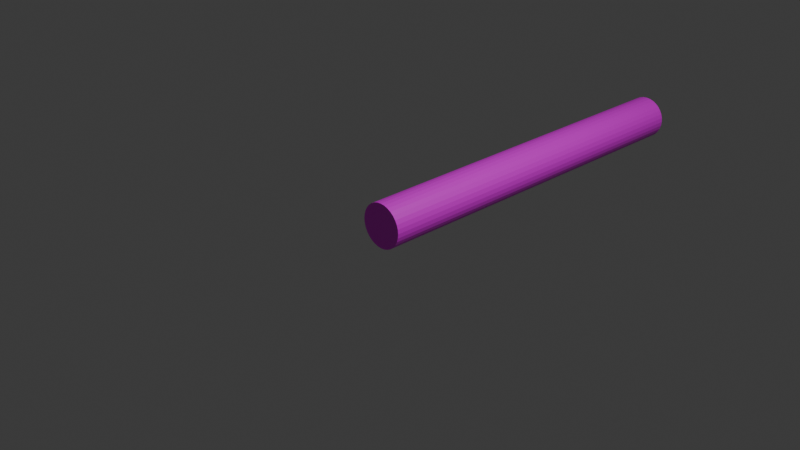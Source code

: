 # Source: Cigarette.blend  (saved by Blender 5.2.44; exported with 4.5.12 LTS)
import bpy
from mathutils import Matrix  # noqa: F401  (used for matrix-valued properties, if any)

bpy.ops.wm.read_factory_settings(use_empty=True)
scene = bpy.context.scene
scene.name = 'Scene'

# ---- collections
col_collection = bpy.data.collections.new('Collection'); scene.collection.children.link(col_collection)

# ---- images (referenced by path relative to the original .blend; pixels are not part of the script)
import os
ASSET_DIR = os.environ.get("B2B_ASSET_DIR", "")  # directory of the original .blend (textures are referenced by path, not embedded)
HERE = os.path.dirname(os.path.abspath(__file__))  # packed textures are extracted next to this script under _unpacked/

def load_image(name, relpath, width, height, colorspace="sRGB"):
    """Load a texture the original file referenced (path relative to the .blend, or extracted next to this script)."""
    p = next((c for c in (os.path.join(HERE, relpath), os.path.join(ASSET_DIR, relpath)) if relpath and os.path.exists(c)), "")
    if p:
        img = bpy.data.images.load(p, check_existing=True)
        img.name = name
    else:  # same state as the original file: an image datablock whose file is absent (Cycles renders it pink)
        img = bpy.data.images.new(name, width, height)
        img.source = "FILE"
        img.filepath = "//" + (relpath or name)
    img.colorspace_settings.name = colorspace
    return img
img_cigarette__1__jpg = load_image('Cigarette_(1).jpg', 'Cigarette_(1).jpg', 1024, 1024, 'sRGB')
img_screenshot_2026_09_06_213053_png = load_image('Screenshot 2026-09-06 213053.png', 'Screenshot 2026-09-06 213053.png', 1024, 1024, 'sRGB')

# ---- materials (node trees are filled in below, after node groups)
mat_material_001 = bpy.data.materials.new('Material.001')
mat_material_002 = bpy.data.materials.new('Material.002')

# ---- material node trees
mat_material_001.use_nodes = True; mat_material_001.node_tree.nodes.clear()
_N = mat_material_001.node_tree.nodes; _L = mat_material_001.node_tree.links
n0 = _N.new('ShaderNodeBsdfPrincipled'); n0.name = 'Principled BSDF'; n0.location = (-200, 100)
n0.inputs[10].default_value = 0.005
n1 = _N.new('ShaderNodeOutputMaterial'); n1.name = 'Material Output'; n1.location = (200, 100)
n2 = _N.new('ShaderNodeTexImage'); n2.name = 'Image Texture'; n2.location = (-490, 80)
n2.image = img_cigarette__1__jpg
_L.new(n0.outputs[0], n1.inputs[0])
_L.new(n2.outputs[0], n0.inputs[0])
n1.is_active_output = True
mat_material_002.use_nodes = True; mat_material_002.node_tree.nodes.clear()
_N = mat_material_002.node_tree.nodes; _L = mat_material_002.node_tree.links
n0 = _N.new('ShaderNodeBsdfPrincipled'); n0.name = 'Principled BSDF'; n0.location = (-200, 100)
n0.inputs[10].default_value = 0.005
n1 = _N.new('ShaderNodeOutputMaterial'); n1.name = 'Material Output'; n1.location = (200, 100)
n2 = _N.new('ShaderNodeTexImage'); n2.name = 'Image Texture'; n2.location = (-490, 80)
n2.image = img_screenshot_2026_09_06_213053_png
_L.new(n0.outputs[0], n1.inputs[0])
_L.new(n2.outputs[0], n0.inputs[0])
n1.is_active_output = True

# ---- world
world_world = bpy.data.worlds.new('World'); scene.world = world_world
world_world.use_nodes = True; world_world.node_tree.nodes.clear()
_N = world_world.node_tree.nodes; _L = world_world.node_tree.links
n0 = _N.new('ShaderNodeOutputWorld'); n0.name = 'World Output'; n0.location = (200, 100)
n1 = _N.new('ShaderNodeBackground'); n1.name = 'Background'; n1.location = (-200, 100)
n1.inputs[0].default_value = (0.05088, 0.05088, 0.05088, 1.0)
_L.new(n1.outputs[0], n0.inputs[0])
n0.is_active_output = True
world_world.color = (0.05088, 0.05088, 0.05088)
world_world.sun_shadow_jitter_overblur = 0.0

# ---- cameras
cam_camera = bpy.data.cameras.new('Camera')
cam_camera.clip_end = 100.0
cam_camera.ortho_scale = 7.314

# ---- lights
light_light = bpy.data.lights.new('Light', 'POINT')
light_light.energy = 1000.0
light_light.shadow_soft_size = 0.1

# ---- meshes
me_cylinder = bpy.data.meshes.new('Cylinder')
me_cylinder.from_pydata([(0.0, 1.0, -3.516), (0.0, 1.0, 1.0), (0.1951, 0.9808, -3.516), (0.1951, 0.9808, 1.0), (0.3827, 0.9239, -3.516), (0.3827, 0.9239, 1.0), (0.5556, 0.8315, -3.516), (0.5556, 0.8315, 1.0), (0.7071, 0.7071, -3.516), (0.7071, 0.7071, 1.0), (0.8315, 0.5556, -3.516), (0.8315, 0.5556, 1.0), (0.9239, 0.3827, -3.516), (0.9239, 0.3827, 1.0), (0.9808, 0.1951, -3.516), (0.9808, 0.1951, 1.0), (1.0, -1.1e-07, -3.516), (1.0, 0.0, 1.0), (0.9808, -0.1951, -3.516), (0.9808, -0.1951, 1.0), (0.9239, -0.3827, -3.516), (0.9239, -0.3827, 1.0), (0.8315, -0.5556, -3.516), (0.8315, -0.5556, 1.0), (0.7071, -0.7071, -3.516), (0.7071, -0.7071, 1.0), (0.5556, -0.8315, -3.516), (0.5556, -0.8315, 1.0), (0.3827, -0.9239, -3.516), (0.3827, -0.9239, 1.0), (0.1951, -0.9808, -3.516), (0.1951, -0.9808, 1.0), (0.0, -1.0, -3.516), (0.0, -1.0, 1.0), (-0.1951, -0.9808, -3.516), (-0.1951, -0.9808, 1.0), (-0.3827, -0.9239, -3.516), (-0.3827, -0.9239, 1.0), (-0.5556, -0.8315, -3.516), (-0.5556, -0.8315, 1.0), (-0.7071, -0.7071, -3.516), (-0.7071, -0.7071, 1.0), (-0.8315, -0.5556, -3.516), (-0.8315, -0.5556, 1.0), (-0.9239, -0.3827, -3.516), (-0.9239, -0.3827, 1.0), (-0.9808, -0.1951, -3.516), (-0.9808, -0.1951, 1.0), (-1.0, -1.1e-07, -3.516), (-1.0, 0.0, 1.0), (-0.9808, 0.1951, -3.516), (-0.9808, 0.1951, 1.0), (-0.9239, 0.3827, -3.516), (-0.9239, 0.3827, 1.0), (-0.8315, 0.5556, -3.516), (-0.8315, 0.5556, 1.0), (-0.7071, 0.7071, -3.516), (-0.7071, 0.7071, 1.0), (-0.5556, 0.8315, -3.516), (-0.5556, 0.8315, 1.0), (-0.3827, 0.9239, -3.516), (-0.3827, 0.9239, 1.0), (-0.1951, 0.9808, -3.516), (-0.1951, 0.9808, 1.0), (-3.019e-07, 1.0, -16.81), (0.1951, 0.9808, -16.81), (0.3827, 0.9239, -16.81), (0.5556, 0.8315, -16.81), (0.7071, 0.7071, -16.81), (0.8315, 0.5556, -16.81), (0.9239, 0.3827, -16.81), (0.9808, 0.1951, -16.81), (1.0, 0.0, -16.81), (0.9808, -0.1951, -16.81), (0.9239, -0.3827, -16.81), (0.8315, -0.5556, -16.81), (0.7071, -0.7071, -16.81), (0.5556, -0.8315, -16.81), (0.3827, -0.9239, -16.81), (0.1951, -0.9808, -16.81), (-3.019e-07, -1.0, -16.81), (-0.1951, -0.9808, -16.81), (-0.3827, -0.9239, -16.81), (-0.5556, -0.8315, -16.81), (-0.7071, -0.7071, -16.81), (-0.8315, -0.5556, -16.81), (-0.9239, -0.3827, -16.81), (-0.9808, -0.1951, -16.81), (-1.0, 0.0, -16.81), (-0.9808, 0.1951, -16.81), (-0.9239, 0.3827, -16.81), (-0.8315, 0.5556, -16.81), (-0.7071, 0.7071, -16.81), (-0.5556, 0.8315, -16.81), (-0.3827, 0.9239, -16.81), (-0.1951, 0.9808, -16.81)], [], [(0, 1, 3, 2), (2, 3, 5, 4), (4, 5, 7, 6), (6, 7, 9, 8), (8, 9, 11, 10), (10, 11, 13, 12), (12, 13, 15, 14), (14, 15, 17, 16), (16, 17, 19, 18), (18, 19, 21, 20), (20, 21, 23, 22), (22, 23, 25, 24), (24, 25, 27, 26), (26, 27, 29, 28), (28, 29, 31, 30), (30, 31, 33, 32), (32, 33, 35, 34), (34, 35, 37, 36), (36, 37, 39, 38), (38, 39, 41, 40), (40, 41, 43, 42), (42, 43, 45, 44), (44, 45, 47, 46), (46, 47, 49, 48), (48, 49, 51, 50), (50, 51, 53, 52), (52, 53, 55, 54), (54, 55, 57, 56), (56, 57, 59, 58), (58, 59, 61, 60), (3, 1, 63, 61, 59, 57, 55, 53, 51, 49, 47, 45, 43, 41, 39, 37, 35, 33, 31, 29, 27, 25, 23, 21, 19, 17, 15, 13, 11, 9, 7, 5), (60, 61, 63, 62), (62, 63, 1, 0), (28, 30, 79, 78), (64, 65, 66, 67, 68, 69, 70, 71, 72, 73, 74, 75, 76, 77, 78, 79, 80, 81, 82, 83, 84, 85, 86, 87, 88, 89, 90, 91, 92, 93, 94, 95), (46, 48, 88, 87), (2, 4, 66, 65), (20, 22, 75, 74), (38, 40, 84, 83), (56, 58, 93, 92), (12, 14, 71, 70), (30, 32, 80, 79), (48, 50, 89, 88), (4, 6, 67, 66), (22, 24, 76, 75), (40, 42, 85, 84), (58, 60, 94, 93), (14, 16, 72, 71), (32, 34, 81, 80), (50, 52, 90, 89), (6, 8, 68, 67), (24, 26, 77, 76), (42, 44, 86, 85), (60, 62, 95, 94), (16, 18, 73, 72), (34, 36, 82, 81), (52, 54, 91, 90), (8, 10, 69, 68), (26, 28, 78, 77), (0, 2, 65, 64), (44, 46, 87, 86), (62, 0, 64, 95), (18, 20, 74, 73), (36, 38, 83, 82), (54, 56, 92, 91), (10, 12, 70, 69)])
me_cylinder.polygons.foreach_set('material_index', [0, 0, 0, 0, 0, 0, 0, 0, 0, 0, 0, 0, 0, 0, 0, 0, 0, 0, 0, 0, 0, 0, 0, 0, 0, 0, 0, 0, 0, 0, 1, 0, 0, 0, 1, 0, 0, 0, 0, 0, 0, 0, 0, 0, 0, 0, 0, 0, 0, 0, 0, 0, 0, 0, 0, 0, 0, 0, 0, 0, 0, 0, 0, 0, 0, 0])
_uv = me_cylinder.uv_layers.new(name='UVMap')
_uv.uv.foreach_set('vector', [0.6795, 0.2142, 0.969, 0.2142, 0.969, 0.2317, 0.6795, 0.2317, 0.6795, 0.2317, 0.969, 0.2317, 0.969, 0.2493, 0.6795, 0.2493, 0.6795, 0.2493, 0.969, 0.2493, 0.969, 0.2668, 0.6795, 0.2668, 0.6795, 0.2668, 0.969, 0.2668, 0.969, 0.2843, 0.6795, 0.2843, 0.6795, 0.2843, 0.969, 0.2843, 0.969, 0.3018, 0.6795, 0.3018, 0.6795, 0.3018, 0.969, 0.3018, 0.969, 0.3194, 0.6795, 0.3194, 0.6795, 0.3194, 0.969, 0.3194, 0.969, 0.3369, 0.6795, 0.3369, 0.6795, 0.3369, 0.969, 0.3369, 0.969, 0.3544, 0.6795, 0.3544, 0.6795, 0.3544, 0.969, 0.3544, 0.969, 0.3719, 0.6795, 0.3719, 0.6795, 0.3719, 0.969, 0.3719, 0.969, 0.3895, 0.6795, 0.3895, 0.6795, 0.3895, 0.969, 0.3895, 0.969, 0.407, 0.6795, 0.407, 0.6795, 0.407, 0.969, 0.407, 0.969, 0.4245, 0.6795, 0.4245, 0.6795, 0.4245, 0.969, 0.4245, 0.969, 0.442, 0.6795, 0.442, 0.6795, 0.442, 0.969, 0.442, 0.969, 0.4595, 0.6795, 0.4595, 0.6795, 0.4595, 0.969, 0.4595, 0.969, 0.4771, 0.6795, 0.4771, 0.6795, 0.4771, 0.969, 0.4771, 0.969, 0.4946, 0.6795, 0.4946, 0.6795, 0.4946, 0.969, 0.4946, 0.969, 0.5121, 0.6795, 0.5121, 0.6795, 0.5121, 0.969, 0.5121, 0.969, 0.5296, 0.6795, 0.5296, 0.6795, 0.5296, 0.969, 0.5296, 0.969, 0.5472, 0.6795, 0.5472, 0.6795, 0.5472, 0.969, 0.5472, 0.969, 0.5647, 0.6795, 0.5647, 0.6795, 0.5647, 0.969, 0.5647, 0.969, 0.5822, 0.6795, 0.5822, 0.6795, 0.5822, 0.969, 0.5822, 0.969, 0.5997, 0.6795, 0.5997, 0.6795, 0.5997, 0.969, 0.5997, 0.969, 0.6173, 0.6795, 0.6173, 0.6795, 0.6173, 0.969, 0.6173, 0.969, 0.6348, 0.6795, 0.6348, 0.6795, 0.6348, 0.969, 0.6348, 0.969, 0.6523, 0.6795, 0.6523, 0.6795, 0.6523, 0.969, 0.6523, 0.969, 0.6698, 0.6795, 0.6698, 0.6795, 0.6698, 0.969, 0.6698, 0.969, 0.6874, 0.6795, 0.6874, 0.6795, 0.6874, 0.969, 0.6874, 0.969, 0.7049, 0.6795, 0.7049, 0.6795, 0.7049, 0.969, 0.7049, 0.969, 0.7224, 0.6795, 0.7224, 0.6795, 0.7224, 0.969, 0.7224, 0.969, 0.7399, 0.6795, 0.7399, 2.082, -0.5665, 1.953, -0.5539, 1.825, -0.5665, 1.701, -0.604, 1.588, -0.6648, 1.488, -0.7467, 1.406, -0.8464, 1.345, -0.9602, 1.308, -1.084, 1.295, -1.212, 1.308, -1.341, 1.345, -1.464, 1.406, -1.578, 1.488, -1.678, 1.588, -1.759, 1.701, -1.82, 1.825, -1.858, 1.953, -1.87, 2.082, -1.858, 2.205, -1.82, 2.319, -1.759, 2.419, -1.678, 2.501, -1.578, 2.561, -1.464, 2.599, -1.341, 2.612, -1.212, 2.599, -1.084, 2.561, -0.9602, 2.501, -0.8464, 2.419, -0.7467, 2.319, -0.6648, 2.205, -0.604, 0.6795, 0.7399, 0.969, 0.7399, 0.969, 0.7575, 0.6795, 0.7575, 0.6795, 0.7575, 0.969, 0.7575, 0.969, 0.775, 0.6795, 0.775, 0.01992, 0.5642, 0.02141, 0.6262, 0.6688, 0.6556, 0.6666, 0.5865, 1.951, 1.091, 2.073, 1.079, 2.189, 1.043, 2.296, 0.986, 2.391, 0.9088, 2.468, 0.8147, 2.525, 0.7073, 2.561, 0.5908, 2.573, 0.4696, 2.561, 0.3485, 2.525, 0.232, 2.468, 0.1246, 2.391, 0.03048, 2.296, -0.04675, 2.189, -0.1041, 2.073, -0.1395, 1.951, -0.1514, 1.83, -0.1395, 1.714, -0.1041, 1.606, -0.04675, 1.512, 0.03048, 1.435, 0.1246, 1.378, 0.232, 1.342, 0.3485, 1.33, 0.4696, 1.342, 0.5908, 1.378, 0.7073, 1.435, 0.8147, 1.512, 0.9088, 1.606, 0.986, 1.714, 1.043, 1.83, 1.079, 0.02762, 0.7179, 0.02776, 0.6898, 0.6802, 0.7162, 0.6796, 0.7459, 0.02467, 0.3229, 0.02402, 0.289, 0.6781, 0.2985, 0.6789, 0.3342, 0.01929, 0.3066, 0.01886, 0.3547, 0.6673, 0.3491, 0.6688, 0.2972, 0.02572, 0.7541, 0.02641, 0.7586, 0.6769, 0.7914, 0.6756, 0.7884, 0.0272, 0.5338, 0.02683, 0.4896, 0.6807, 0.5081, 0.6809, 0.5542, 0.02141, 0.22, 0.0208, 0.2244, 0.6729, 0.222, 0.6741, 0.2201, 0.02141, 0.6262, 0.02273, 0.6757, 0.6708, 0.7092, 0.6688, 0.6556, 0.02776, 0.6898, 0.02778, 0.6562, 0.6806, 0.6812, 0.6802, 0.7162, 0.02402, 0.289, 0.02336, 0.2606, 0.6772, 0.2683, 0.6781, 0.2985, 0.01886, 0.3547, 0.01851, 0.4153, 0.6657, 0.4166, 0.6673, 0.3491, 0.02641, 0.7586, 0.02695, 0.7534, 0.678, 0.7846, 0.6769, 0.7914, 0.02683, 0.4896, 0.02638, 0.4456, 0.6805, 0.462, 0.6807, 0.5081, 0.0208, 0.2244, 0.02023, 0.239, 0.6716, 0.2347, 0.6729, 0.222, 0.02273, 0.6757, 0.02389, 0.7131, 0.6726, 0.7485, 0.6708, 0.7092, 0.02778, 0.6562, 0.02768, 0.6182, 0.6808, 0.6417, 0.6806, 0.6812, 0.02336, 0.2606, 0.0227, 0.239, 0.6763, 0.2444, 0.6772, 0.2683, 0.01851, 0.4153, 0.01826, 0.4894, 0.6642, 0.5007, 0.6657, 0.4166, 0.02695, 0.7534, 0.02735, 0.7395, 0.6789, 0.7691, 0.678, 0.7846, 0.02638, 0.4456, 0.02586, 0.4028, 0.68, 0.417, 0.6805, 0.462, 0.02023, 0.239, 0.01976, 0.2694, 0.6702, 0.2594, 0.6716, 0.2347, 0.02389, 0.7131, 0.02489, 0.7389, 0.6742, 0.7745, 0.6726, 0.7485, 0.02768, 0.6182, 0.02749, 0.577, 0.6809, 0.5991, 0.6808, 0.6417, 0.0227, 0.239, 0.02205, 0.2251, 0.6752, 0.228, 0.6763, 0.2444, 0.01826, 0.4894, 0.01992, 0.5642, 0.6666, 0.5865, 0.6642, 0.5007, 0.02528, 0.3612, 0.02467, 0.3229, 0.6789, 0.3342, 0.6795, 0.374, 0.02735, 0.7395, 0.02762, 0.7179, 0.6796, 0.7459, 0.6789, 0.7691, 0.02586, 0.4028, 0.02528, 0.3612, 0.6795, 0.374, 0.68, 0.417, 0.01976, 0.2694, 0.01929, 0.3066, 0.6688, 0.2972, 0.6702, 0.2594, 0.02489, 0.7389, 0.02572, 0.7541, 0.6756, 0.7884, 0.6742, 0.7745, 0.02749, 0.577, 0.0272, 0.5338, 0.6809, 0.5542, 0.6809, 0.5991, 0.02205, 0.2251, 0.02141, 0.22, 0.6741, 0.2201, 0.6752, 0.228])
me_cylinder.materials.append(mat_material_001)
me_cylinder.materials.append(mat_material_002)
me_cylinder.update()

# ---- objects
ob_light = bpy.data.objects.new('Light', light_light)
ob_camera = bpy.data.objects.new('Camera', cam_camera)
ob_cylinder = bpy.data.objects.new('Cylinder', me_cylinder)

# ---- transforms, parenting, visibility, modifiers, constraints
ob_light.location = (4.076, 1.005, 5.904)
ob_light.rotation_euler = (0.6503, 0.05522, 1.866)
ob_light.lock_rotations_4d = False
ob_light.empty_display_type = 'ARROWS'
ob_light.color = (0.0, 0.0, 0.0, 0.0)
ob_light.lineart.crease_threshold = 0.0
ob_camera.location = (7.359, -6.926, 4.958)
ob_camera.rotation_euler = (1.109, 0.0, 0.8149)
ob_camera.lock_rotations_4d = False
ob_camera.empty_display_type = 'ARROWS'
ob_camera.color = (0.0, 0.0, 0.0, 0.0)
ob_camera.display_type = 'WIRE'
ob_camera.lineart.crease_threshold = 0.0
ob_cylinder.location = (0.0, 0.0, 0.0)
ob_cylinder.rotation_euler = (1.571, -0.0, 0.0)
ob_cylinder.scale = (0.25, 0.25, 0.25)

# ---- collection membership
col_collection.objects.link(ob_light)
col_collection.objects.link(ob_camera)
col_collection.objects.link(ob_cylinder)

# ---- scene / render settings (as saved in the file)
scene.camera = ob_camera
scene.frame_start = 1; scene.frame_end = 250; scene.frame_set(1)
scene.render.engine = 'BLENDER_EEVEE_NEXT'
scene.render.bake_bias = 0.0
scene.render.bake_samples = 0
scene.render.compositor_device = 'GPU'
scene.eevee.use_volume_custom_range = False
scene.eevee.fast_gi_thickness_near = 0.1
scene.eevee.fast_gi_thickness_far = 0.0
scene.eevee.ray_tracing_options.screen_trace_thickness = 0.1
bpy.context.view_layer.update()
